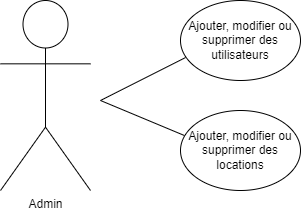

The diagram above was exported from draw.io. Its source (the exported page's mxGraphModel, read from the mxfile embedded in the PNG):
<mxGraphModel dx="1434" dy="777" grid="1" gridSize="10" guides="1" tooltips="1" connect="1" arrows="1" fold="1" page="1" pageScale="1" pageWidth="827" pageHeight="1169" math="0" shadow="0">
  <root>
    <mxCell id="0" />
    <mxCell id="1" parent="0" />
    <mxCell id="7GQlZffVA45IAeIxjoa0-1" value="Admin" style="shape=umlActor;verticalLabelPosition=bottom;verticalAlign=top;html=1;outlineConnect=0;" parent="1" vertex="1">
      <mxGeometry x="70" y="490" width="90" height="190" as="geometry" />
    </mxCell>
    <mxCell id="7GQlZffVA45IAeIxjoa0-2" value="Ajouter, modifier ou supprimer des utilisateurs" style="ellipse;whiteSpace=wrap;html=1;" parent="1" vertex="1">
      <mxGeometry x="250" y="490" width="120" height="80" as="geometry" />
    </mxCell>
    <mxCell id="7GQlZffVA45IAeIxjoa0-4" value="&lt;span style=&quot;text-indent: -18pt; background-color: initial;&quot; lang=&quot;FR&quot;&gt;Ajouter, modifier ou supprimer des locations&lt;br&gt;&lt;/span&gt;" style="ellipse;whiteSpace=wrap;html=1;" parent="1" vertex="1">
      <mxGeometry x="250" y="600" width="120" height="80" as="geometry" />
    </mxCell>
    <mxCell id="7GQlZffVA45IAeIxjoa0-7" value="" style="endArrow=none;html=1;rounded=0;entryX=0.042;entryY=0.713;entryDx=0;entryDy=0;entryPerimeter=0;" parent="1" target="7GQlZffVA45IAeIxjoa0-2" edge="1">
      <mxGeometry width="50" height="50" relative="1" as="geometry">
        <mxPoint x="170" y="590" as="sourcePoint" />
        <mxPoint x="180" y="1105" as="targetPoint" />
      </mxGeometry>
    </mxCell>
    <mxCell id="7GQlZffVA45IAeIxjoa0-9" value="" style="endArrow=none;html=1;rounded=0;entryX=0.033;entryY=0.313;entryDx=0;entryDy=0;entryPerimeter=0;" parent="1" target="7GQlZffVA45IAeIxjoa0-4" edge="1">
      <mxGeometry width="50" height="50" relative="1" as="geometry">
        <mxPoint x="170" y="590" as="sourcePoint" />
        <mxPoint x="500" y="520" as="targetPoint" />
      </mxGeometry>
    </mxCell>
  </root>
</mxGraphModel>